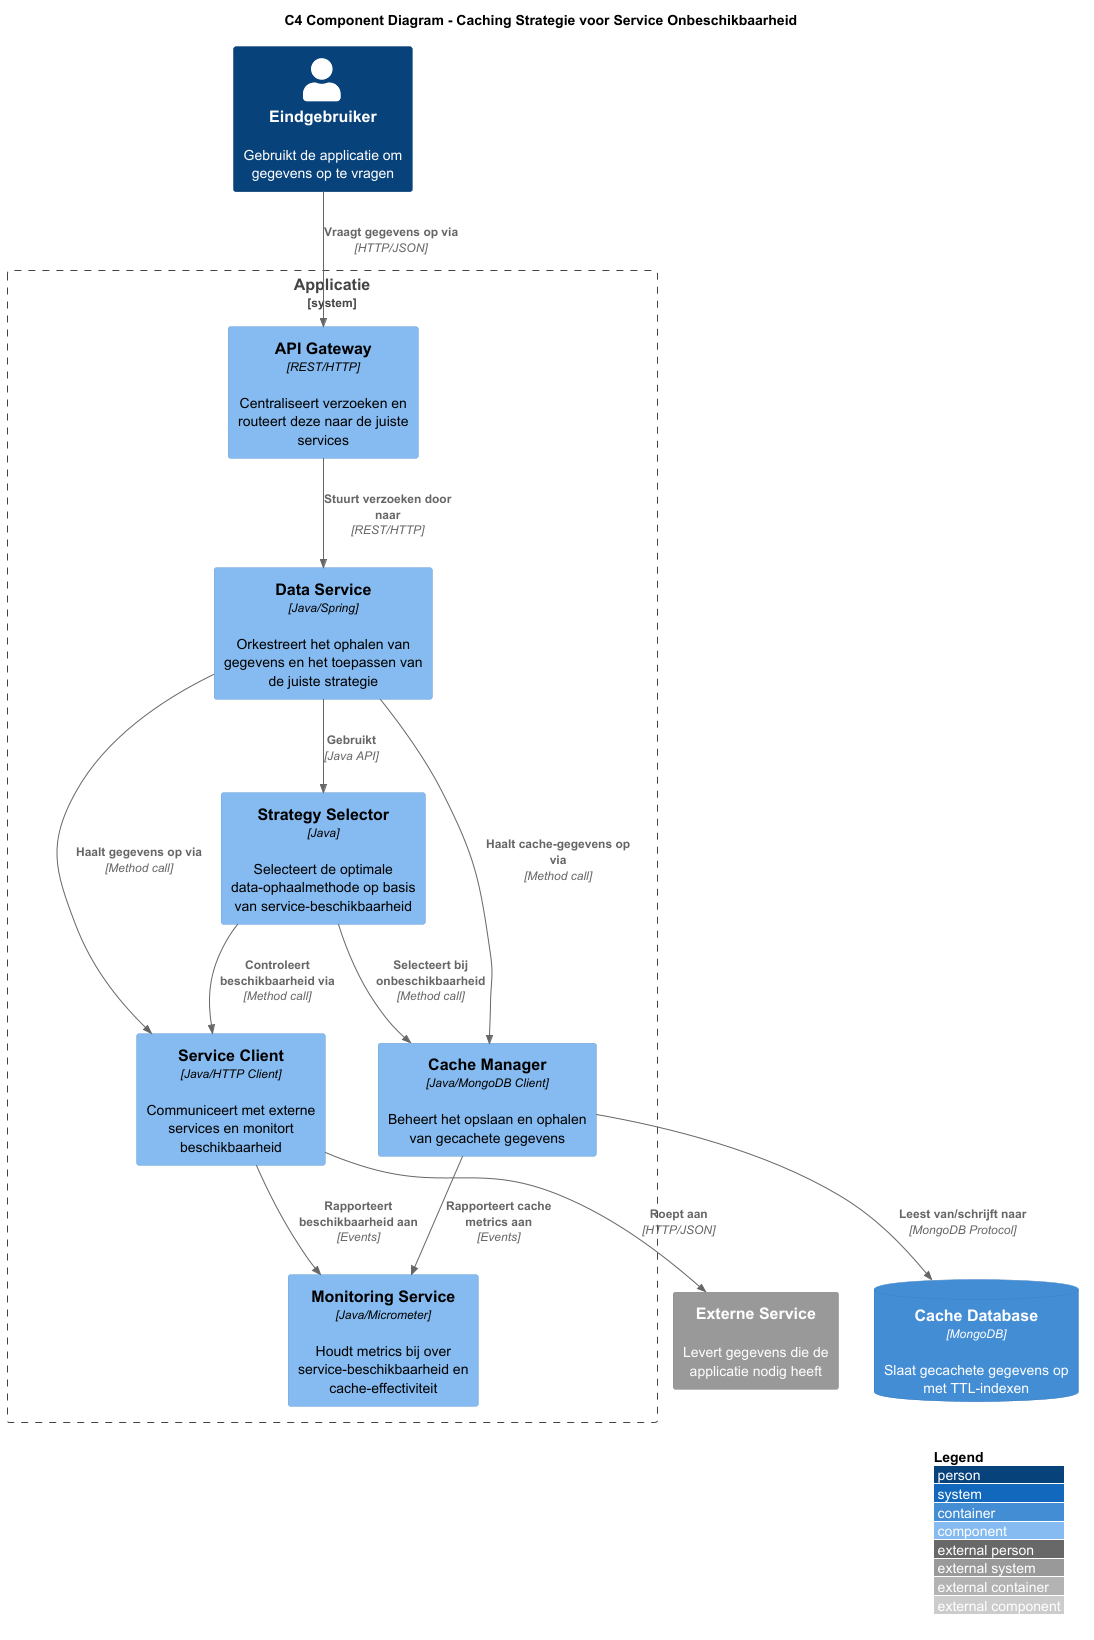

The diagram above was rendered by PlantUML. Its source (embedded in the PNG):
@startuml "C4 Component Diagram - Service Onbeschikbaarheid"

!include https://raw.githubusercontent.com/plantuml-stdlib/C4-PlantUML/master/C4_Component.puml

LAYOUT_WITH_LEGEND()

title "C4 Component Diagram - Caching Strategie voor Service Onbeschikbaarheid"

Person(gebruiker, "Eindgebruiker", "Gebruikt de applicatie om gegevens op te vragen")

System_Boundary(applicatie, "Applicatie") {
    Component(apiGateway, "API Gateway", "REST/HTTP", "Centraliseert verzoeken en routeert deze naar de juiste services")

    Component(dataService, "Data Service", "Java/Spring", "Orkestreert het ophalen van gegevens en het toepassen van de juiste strategie")

    Component(strategySelectorComp, "Strategy Selector", "Java", "Selecteert de optimale data-ophaalmethode op basis van service-beschikbaarheid")

    Component(serviceClientComp, "Service Client", "Java/HTTP Client", "Communiceert met externe services en monitort beschikbaarheid")

    Component(cacheManagerComp, "Cache Manager", "Java/MongoDB Client", "Beheert het opslaan en ophalen van gecachete gegevens")

    Component(monitoringComp, "Monitoring Service", "Java/Micrometer", "Houdt metrics bij over service-beschikbaarheid en cache-effectiviteit")
}

System_Ext(externalService, "Externe Service", "Levert gegevens die de applicatie nodig heeft")

ContainerDb(cacheDb, "Cache Database", "MongoDB", "Slaat gecachete gegevens op met TTL-indexen")

Rel(gebruiker, apiGateway, "Vraagt gegevens op via", "HTTP/JSON")
Rel(apiGateway, dataService, "Stuurt verzoeken door naar", "REST/HTTP")
Rel(dataService, strategySelectorComp, "Gebruikt", "Java API")
Rel(strategySelectorComp, serviceClientComp, "Controleert beschikbaarheid via", "Method call")
Rel(strategySelectorComp, cacheManagerComp, "Selecteert bij onbeschikbaarheid", "Method call")
Rel(dataService, serviceClientComp, "Haalt gegevens op via", "Method call")
Rel(dataService, cacheManagerComp, "Haalt cache-gegevens op via", "Method call")
Rel(serviceClientComp, externalService, "Roept aan", "HTTP/JSON")
Rel(cacheManagerComp, cacheDb, "Leest van/schrijft naar", "MongoDB Protocol")
Rel(serviceClientComp, monitoringComp, "Rapporteert beschikbaarheid aan", "Events")
Rel(cacheManagerComp, monitoringComp, "Rapporteert cache metrics aan", "Events")

@enduml